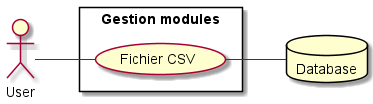

The diagram above was rendered by PlantUML. Its source (embedded in the PNG):
@startuml
left to right direction
skinparam packageStyle rectangle
actor User
database Database
rectangle "Gestion modules" {
  User -- (Fichier CSV)
  (Fichier CSV) -- Database
}
@enduml